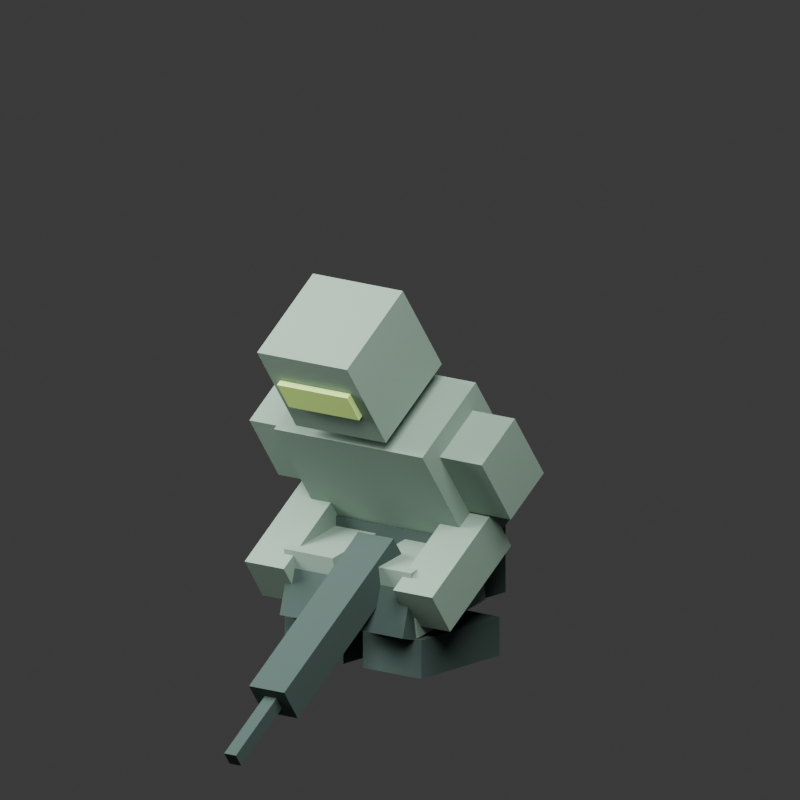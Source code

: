 # Source: vector-motion.blend  (saved by Blender 4.5.91; exported with 4.5.12 LTS)
import bpy
from mathutils import Matrix  # noqa: F401  (used for matrix-valued properties, if any)

bpy.ops.wm.read_factory_settings(use_empty=True)
scene = bpy.context.scene
scene.name = 'Scene'

# ---- collections
col_collection = bpy.data.collections.new('Collection'); scene.collection.children.link(col_collection)

# ---- materials (node trees are filled in below, after node groups)
mat_armor = bpy.data.materials.new('Armor')
mat_armor.diffuse_color = (0.06, 0.09, 0.08, 1.0)
mat_uniform = bpy.data.materials.new('Uniform')
mat_uniform.diffuse_color = (0.22, 0.31, 0.25, 1.0)
mat_visor = bpy.data.materials.new('Visor')
mat_visor.diffuse_color = (0.6, 0.86, 0.25, 1.0)

# ---- material node trees

# ---- world
world_world = bpy.data.worlds.new('World'); scene.world = world_world
world_world.use_nodes = True; world_world.node_tree.nodes.clear()
_N = world_world.node_tree.nodes; _L = world_world.node_tree.links
n0 = _N.new('ShaderNodeOutputWorld'); n0.name = 'World Output'; n0.location = (200, 100)
n1 = _N.new('ShaderNodeBackground'); n1.name = 'Background'; n1.location = (-200, 100)
n1.inputs[0].default_value = (0.05088, 0.05088, 0.05088, 1.0)
_L.new(n1.outputs[0], n0.inputs[0])
n0.is_active_output = True
world_world.color = (0.13, 0.16, 0.18)
world_world.sun_shadow_jitter_overblur = 0.0

# ---- cameras
cam_pose_review = bpy.data.cameras.new('Pose review')
cam_pose_review.type = 'ORTHO'
cam_pose_review.ortho_scale = 3.2

# ---- lights
light_key = bpy.data.lights.new('Key', 'AREA')
light_key.energy = 1000.0
light_key.shape = 'DISK'
light_key.size = 5.0
light_fill = bpy.data.lights.new('Fill', 'AREA')
light_fill.energy = 650.0
light_fill.shape = 'DISK'
light_fill.size = 4.0

# ---- meshes
me_cube_001 = bpy.data.meshes.new('Cube.001')
me_cube_001.from_pydata([(-0.5, -0.5, -0.5), (-0.5, -0.5, 0.5), (-0.5, 0.5, -0.5), (-0.5, 0.5, 0.5), (0.5, -0.5, -0.5), (0.5, -0.5, 0.5), (0.5, 0.5, -0.5), (0.5, 0.5, 0.5)], [], [(0, 1, 3, 2), (2, 3, 7, 6), (6, 7, 5, 4), (4, 5, 1, 0), (2, 6, 4, 0), (7, 3, 1, 5)])
_uv = me_cube_001.uv_layers.new(name='UVMap')
_uv.uv.foreach_set('vector', [0.375, 0.0, 0.625, 0.0, 0.625, 0.25, 0.375, 0.25, 0.375, 0.25, 0.625, 0.25, 0.625, 0.5, 0.375, 0.5, 0.375, 0.5, 0.625, 0.5, 0.625, 0.75, 0.375, 0.75, 0.375, 0.75, 0.625, 0.75, 0.625, 1.0, 0.375, 1.0, 0.125, 0.5, 0.375, 0.5, 0.375, 0.75, 0.125, 0.75, 0.625, 0.5, 0.875, 0.5, 0.875, 0.75, 0.625, 0.75])
me_cube_001.materials.append(mat_armor)
me_cube_001.update()
me_cube_002 = bpy.data.meshes.new('Cube.002')
me_cube_002.from_pydata([(-0.5, -0.5, -0.5), (-0.5, -0.5, 0.5), (-0.5, 0.5, -0.5), (-0.5, 0.5, 0.5), (0.5, -0.5, -0.5), (0.5, -0.5, 0.5), (0.5, 0.5, -0.5), (0.5, 0.5, 0.5)], [], [(0, 1, 3, 2), (2, 3, 7, 6), (6, 7, 5, 4), (4, 5, 1, 0), (2, 6, 4, 0), (7, 3, 1, 5)])
_uv = me_cube_002.uv_layers.new(name='UVMap')
_uv.uv.foreach_set('vector', [0.375, 0.0, 0.625, 0.0, 0.625, 0.25, 0.375, 0.25, 0.375, 0.25, 0.625, 0.25, 0.625, 0.5, 0.375, 0.5, 0.375, 0.5, 0.625, 0.5, 0.625, 0.75, 0.375, 0.75, 0.375, 0.75, 0.625, 0.75, 0.625, 1.0, 0.375, 1.0, 0.125, 0.5, 0.375, 0.5, 0.375, 0.75, 0.125, 0.75, 0.625, 0.5, 0.875, 0.5, 0.875, 0.75, 0.625, 0.75])
me_cube_002.materials.append(mat_uniform)
me_cube_002.update()
me_cube_003 = bpy.data.meshes.new('Cube.003')
me_cube_003.from_pydata([(-0.5, -0.5, -0.5), (-0.5, -0.5, 0.5), (-0.5, 0.5, -0.5), (-0.5, 0.5, 0.5), (0.5, -0.5, -0.5), (0.5, -0.5, 0.5), (0.5, 0.5, -0.5), (0.5, 0.5, 0.5)], [], [(0, 1, 3, 2), (2, 3, 7, 6), (6, 7, 5, 4), (4, 5, 1, 0), (2, 6, 4, 0), (7, 3, 1, 5)])
_uv = me_cube_003.uv_layers.new(name='UVMap')
_uv.uv.foreach_set('vector', [0.375, 0.0, 0.625, 0.0, 0.625, 0.25, 0.375, 0.25, 0.375, 0.25, 0.625, 0.25, 0.625, 0.5, 0.375, 0.5, 0.375, 0.5, 0.625, 0.5, 0.625, 0.75, 0.375, 0.75, 0.375, 0.75, 0.625, 0.75, 0.625, 1.0, 0.375, 1.0, 0.125, 0.5, 0.375, 0.5, 0.375, 0.75, 0.125, 0.75, 0.625, 0.5, 0.875, 0.5, 0.875, 0.75, 0.625, 0.75])
me_cube_003.materials.append(mat_uniform)
me_cube_003.update()
me_cube_004 = bpy.data.meshes.new('Cube.004')
me_cube_004.from_pydata([(-0.5, -0.5, -0.5), (-0.5, -0.5, 0.5), (-0.5, 0.5, -0.5), (-0.5, 0.5, 0.5), (0.5, -0.5, -0.5), (0.5, -0.5, 0.5), (0.5, 0.5, -0.5), (0.5, 0.5, 0.5)], [], [(0, 1, 3, 2), (2, 3, 7, 6), (6, 7, 5, 4), (4, 5, 1, 0), (2, 6, 4, 0), (7, 3, 1, 5)])
_uv = me_cube_004.uv_layers.new(name='UVMap')
_uv.uv.foreach_set('vector', [0.375, 0.0, 0.625, 0.0, 0.625, 0.25, 0.375, 0.25, 0.375, 0.25, 0.625, 0.25, 0.625, 0.5, 0.375, 0.5, 0.375, 0.5, 0.625, 0.5, 0.625, 0.75, 0.375, 0.75, 0.375, 0.75, 0.625, 0.75, 0.625, 1.0, 0.375, 1.0, 0.125, 0.5, 0.375, 0.5, 0.375, 0.75, 0.125, 0.75, 0.625, 0.5, 0.875, 0.5, 0.875, 0.75, 0.625, 0.75])
me_cube_004.materials.append(mat_visor)
me_cube_004.update()
me_cube_005 = bpy.data.meshes.new('Cube.005')
me_cube_005.from_pydata([(-0.5, -0.5, -0.5), (-0.5, -0.5, 0.5), (-0.5, 0.5, -0.5), (-0.5, 0.5, 0.5), (0.5, -0.5, -0.5), (0.5, -0.5, 0.5), (0.5, 0.5, -0.5), (0.5, 0.5, 0.5)], [], [(0, 1, 3, 2), (2, 3, 7, 6), (6, 7, 5, 4), (4, 5, 1, 0), (2, 6, 4, 0), (7, 3, 1, 5)])
_uv = me_cube_005.uv_layers.new(name='UVMap')
_uv.uv.foreach_set('vector', [0.375, 0.0, 0.625, 0.0, 0.625, 0.25, 0.375, 0.25, 0.375, 0.25, 0.625, 0.25, 0.625, 0.5, 0.375, 0.5, 0.375, 0.5, 0.625, 0.5, 0.625, 0.75, 0.375, 0.75, 0.375, 0.75, 0.625, 0.75, 0.625, 1.0, 0.375, 1.0, 0.125, 0.5, 0.375, 0.5, 0.375, 0.75, 0.125, 0.75, 0.625, 0.5, 0.875, 0.5, 0.875, 0.75, 0.625, 0.75])
me_cube_005.materials.append(mat_uniform)
me_cube_005.update()
me_cube_006 = bpy.data.meshes.new('Cube.006')
me_cube_006.from_pydata([(-0.5, -0.5, -0.5), (-0.5, -0.5, 0.5), (-0.5, 0.5, -0.5), (-0.5, 0.5, 0.5), (0.5, -0.5, -0.5), (0.5, -0.5, 0.5), (0.5, 0.5, -0.5), (0.5, 0.5, 0.5)], [], [(0, 1, 3, 2), (2, 3, 7, 6), (6, 7, 5, 4), (4, 5, 1, 0), (2, 6, 4, 0), (7, 3, 1, 5)])
_uv = me_cube_006.uv_layers.new(name='UVMap')
_uv.uv.foreach_set('vector', [0.375, 0.0, 0.625, 0.0, 0.625, 0.25, 0.375, 0.25, 0.375, 0.25, 0.625, 0.25, 0.625, 0.5, 0.375, 0.5, 0.375, 0.5, 0.625, 0.5, 0.625, 0.75, 0.375, 0.75, 0.375, 0.75, 0.625, 0.75, 0.625, 1.0, 0.375, 1.0, 0.125, 0.5, 0.375, 0.5, 0.375, 0.75, 0.125, 0.75, 0.625, 0.5, 0.875, 0.5, 0.875, 0.75, 0.625, 0.75])
me_cube_006.materials.append(mat_armor)
me_cube_006.update()
me_cube_007 = bpy.data.meshes.new('Cube.007')
me_cube_007.from_pydata([(-0.5, -0.5, -0.5), (-0.5, -0.5, 0.5), (-0.5, 0.5, -0.5), (-0.5, 0.5, 0.5), (0.5, -0.5, -0.5), (0.5, -0.5, 0.5), (0.5, 0.5, -0.5), (0.5, 0.5, 0.5)], [], [(0, 1, 3, 2), (2, 3, 7, 6), (6, 7, 5, 4), (4, 5, 1, 0), (2, 6, 4, 0), (7, 3, 1, 5)])
_uv = me_cube_007.uv_layers.new(name='UVMap')
_uv.uv.foreach_set('vector', [0.375, 0.0, 0.625, 0.0, 0.625, 0.25, 0.375, 0.25, 0.375, 0.25, 0.625, 0.25, 0.625, 0.5, 0.375, 0.5, 0.375, 0.5, 0.625, 0.5, 0.625, 0.75, 0.375, 0.75, 0.375, 0.75, 0.625, 0.75, 0.625, 1.0, 0.375, 1.0, 0.125, 0.5, 0.375, 0.5, 0.375, 0.75, 0.125, 0.75, 0.625, 0.5, 0.875, 0.5, 0.875, 0.75, 0.625, 0.75])
me_cube_007.materials.append(mat_armor)
me_cube_007.update()
me_cube_008 = bpy.data.meshes.new('Cube.008')
me_cube_008.from_pydata([(-0.5, -0.5, -0.5), (-0.5, -0.5, 0.5), (-0.5, 0.5, -0.5), (-0.5, 0.5, 0.5), (0.5, -0.5, -0.5), (0.5, -0.5, 0.5), (0.5, 0.5, -0.5), (0.5, 0.5, 0.5)], [], [(0, 1, 3, 2), (2, 3, 7, 6), (6, 7, 5, 4), (4, 5, 1, 0), (2, 6, 4, 0), (7, 3, 1, 5)])
_uv = me_cube_008.uv_layers.new(name='UVMap')
_uv.uv.foreach_set('vector', [0.375, 0.0, 0.625, 0.0, 0.625, 0.25, 0.375, 0.25, 0.375, 0.25, 0.625, 0.25, 0.625, 0.5, 0.375, 0.5, 0.375, 0.5, 0.625, 0.5, 0.625, 0.75, 0.375, 0.75, 0.375, 0.75, 0.625, 0.75, 0.625, 1.0, 0.375, 1.0, 0.125, 0.5, 0.375, 0.5, 0.375, 0.75, 0.125, 0.75, 0.625, 0.5, 0.875, 0.5, 0.875, 0.75, 0.625, 0.75])
me_cube_008.materials.append(mat_uniform)
me_cube_008.update()
me_cube_009 = bpy.data.meshes.new('Cube.009')
me_cube_009.from_pydata([(-0.5, -0.5, -0.5), (-0.5, -0.5, 0.5), (-0.5, 0.5, -0.5), (-0.5, 0.5, 0.5), (0.5, -0.5, -0.5), (0.5, -0.5, 0.5), (0.5, 0.5, -0.5), (0.5, 0.5, 0.5)], [], [(0, 1, 3, 2), (2, 3, 7, 6), (6, 7, 5, 4), (4, 5, 1, 0), (2, 6, 4, 0), (7, 3, 1, 5)])
_uv = me_cube_009.uv_layers.new(name='UVMap')
_uv.uv.foreach_set('vector', [0.375, 0.0, 0.625, 0.0, 0.625, 0.25, 0.375, 0.25, 0.375, 0.25, 0.625, 0.25, 0.625, 0.5, 0.375, 0.5, 0.375, 0.5, 0.625, 0.5, 0.625, 0.75, 0.375, 0.75, 0.375, 0.75, 0.625, 0.75, 0.625, 1.0, 0.375, 1.0, 0.125, 0.5, 0.375, 0.5, 0.375, 0.75, 0.125, 0.75, 0.625, 0.5, 0.875, 0.5, 0.875, 0.75, 0.625, 0.75])
me_cube_009.materials.append(mat_uniform)
me_cube_009.update()
me_cube_010 = bpy.data.meshes.new('Cube.010')
me_cube_010.from_pydata([(-0.5, -0.5, -0.5), (-0.5, -0.5, 0.5), (-0.5, 0.5, -0.5), (-0.5, 0.5, 0.5), (0.5, -0.5, -0.5), (0.5, -0.5, 0.5), (0.5, 0.5, -0.5), (0.5, 0.5, 0.5)], [], [(0, 1, 3, 2), (2, 3, 7, 6), (6, 7, 5, 4), (4, 5, 1, 0), (2, 6, 4, 0), (7, 3, 1, 5)])
_uv = me_cube_010.uv_layers.new(name='UVMap')
_uv.uv.foreach_set('vector', [0.375, 0.0, 0.625, 0.0, 0.625, 0.25, 0.375, 0.25, 0.375, 0.25, 0.625, 0.25, 0.625, 0.5, 0.375, 0.5, 0.375, 0.5, 0.625, 0.5, 0.625, 0.75, 0.375, 0.75, 0.375, 0.75, 0.625, 0.75, 0.625, 1.0, 0.375, 1.0, 0.125, 0.5, 0.375, 0.5, 0.375, 0.75, 0.125, 0.75, 0.625, 0.5, 0.875, 0.5, 0.875, 0.75, 0.625, 0.75])
me_cube_010.materials.append(mat_uniform)
me_cube_010.update()
me_cube_011 = bpy.data.meshes.new('Cube.011')
me_cube_011.from_pydata([(-0.5, -0.5, -0.5), (-0.5, -0.5, 0.5), (-0.5, 0.5, -0.5), (-0.5, 0.5, 0.5), (0.5, -0.5, -0.5), (0.5, -0.5, 0.5), (0.5, 0.5, -0.5), (0.5, 0.5, 0.5)], [], [(0, 1, 3, 2), (2, 3, 7, 6), (6, 7, 5, 4), (4, 5, 1, 0), (2, 6, 4, 0), (7, 3, 1, 5)])
_uv = me_cube_011.uv_layers.new(name='UVMap')
_uv.uv.foreach_set('vector', [0.375, 0.0, 0.625, 0.0, 0.625, 0.25, 0.375, 0.25, 0.375, 0.25, 0.625, 0.25, 0.625, 0.5, 0.375, 0.5, 0.375, 0.5, 0.625, 0.5, 0.625, 0.75, 0.375, 0.75, 0.375, 0.75, 0.625, 0.75, 0.625, 1.0, 0.375, 1.0, 0.125, 0.5, 0.375, 0.5, 0.375, 0.75, 0.125, 0.75, 0.625, 0.5, 0.875, 0.5, 0.875, 0.75, 0.625, 0.75])
me_cube_011.materials.append(mat_armor)
me_cube_011.update()
me_cube_012 = bpy.data.meshes.new('Cube.012')
me_cube_012.from_pydata([(-0.5, -0.5, -0.5), (-0.5, -0.5, 0.5), (-0.5, 0.5, -0.5), (-0.5, 0.5, 0.5), (0.5, -0.5, -0.5), (0.5, -0.5, 0.5), (0.5, 0.5, -0.5), (0.5, 0.5, 0.5)], [], [(0, 1, 3, 2), (2, 3, 7, 6), (6, 7, 5, 4), (4, 5, 1, 0), (2, 6, 4, 0), (7, 3, 1, 5)])
_uv = me_cube_012.uv_layers.new(name='UVMap')
_uv.uv.foreach_set('vector', [0.375, 0.0, 0.625, 0.0, 0.625, 0.25, 0.375, 0.25, 0.375, 0.25, 0.625, 0.25, 0.625, 0.5, 0.375, 0.5, 0.375, 0.5, 0.625, 0.5, 0.625, 0.75, 0.375, 0.75, 0.375, 0.75, 0.625, 0.75, 0.625, 1.0, 0.375, 1.0, 0.125, 0.5, 0.375, 0.5, 0.375, 0.75, 0.125, 0.75, 0.625, 0.5, 0.875, 0.5, 0.875, 0.75, 0.625, 0.75])
me_cube_012.materials.append(mat_armor)
me_cube_012.update()
me_cube_013 = bpy.data.meshes.new('Cube.013')
me_cube_013.from_pydata([(-0.5, -0.5, -0.5), (-0.5, -0.5, 0.5), (-0.5, 0.5, -0.5), (-0.5, 0.5, 0.5), (0.5, -0.5, -0.5), (0.5, -0.5, 0.5), (0.5, 0.5, -0.5), (0.5, 0.5, 0.5)], [], [(0, 1, 3, 2), (2, 3, 7, 6), (6, 7, 5, 4), (4, 5, 1, 0), (2, 6, 4, 0), (7, 3, 1, 5)])
_uv = me_cube_013.uv_layers.new(name='UVMap')
_uv.uv.foreach_set('vector', [0.375, 0.0, 0.625, 0.0, 0.625, 0.25, 0.375, 0.25, 0.375, 0.25, 0.625, 0.25, 0.625, 0.5, 0.375, 0.5, 0.375, 0.5, 0.625, 0.5, 0.625, 0.75, 0.375, 0.75, 0.375, 0.75, 0.625, 0.75, 0.625, 1.0, 0.375, 1.0, 0.125, 0.5, 0.375, 0.5, 0.375, 0.75, 0.125, 0.75, 0.625, 0.5, 0.875, 0.5, 0.875, 0.75, 0.625, 0.75])
me_cube_013.materials.append(mat_uniform)
me_cube_013.update()
me_cube_014 = bpy.data.meshes.new('Cube.014')
me_cube_014.from_pydata([(-0.5, -0.5, -0.5), (-0.5, -0.5, 0.5), (-0.5, 0.5, -0.5), (-0.5, 0.5, 0.5), (0.5, -0.5, -0.5), (0.5, -0.5, 0.5), (0.5, 0.5, -0.5), (0.5, 0.5, 0.5)], [], [(0, 1, 3, 2), (2, 3, 7, 6), (6, 7, 5, 4), (4, 5, 1, 0), (2, 6, 4, 0), (7, 3, 1, 5)])
_uv = me_cube_014.uv_layers.new(name='UVMap')
_uv.uv.foreach_set('vector', [0.375, 0.0, 0.625, 0.0, 0.625, 0.25, 0.375, 0.25, 0.375, 0.25, 0.625, 0.25, 0.625, 0.5, 0.375, 0.5, 0.375, 0.5, 0.625, 0.5, 0.625, 0.75, 0.375, 0.75, 0.375, 0.75, 0.625, 0.75, 0.625, 1.0, 0.375, 1.0, 0.125, 0.5, 0.375, 0.5, 0.375, 0.75, 0.125, 0.75, 0.625, 0.5, 0.875, 0.5, 0.875, 0.75, 0.625, 0.75])
me_cube_014.materials.append(mat_uniform)
me_cube_014.update()
me_cube_015 = bpy.data.meshes.new('Cube.015')
me_cube_015.from_pydata([(-0.5, -0.5, -0.5), (-0.5, -0.5, 0.5), (-0.5, 0.5, -0.5), (-0.5, 0.5, 0.5), (0.5, -0.5, -0.5), (0.5, -0.5, 0.5), (0.5, 0.5, -0.5), (0.5, 0.5, 0.5)], [], [(0, 1, 3, 2), (2, 3, 7, 6), (6, 7, 5, 4), (4, 5, 1, 0), (2, 6, 4, 0), (7, 3, 1, 5)])
_uv = me_cube_015.uv_layers.new(name='UVMap')
_uv.uv.foreach_set('vector', [0.375, 0.0, 0.625, 0.0, 0.625, 0.25, 0.375, 0.25, 0.375, 0.25, 0.625, 0.25, 0.625, 0.5, 0.375, 0.5, 0.375, 0.5, 0.625, 0.5, 0.625, 0.75, 0.375, 0.75, 0.375, 0.75, 0.625, 0.75, 0.625, 1.0, 0.375, 1.0, 0.125, 0.5, 0.375, 0.5, 0.375, 0.75, 0.125, 0.75, 0.625, 0.5, 0.875, 0.5, 0.875, 0.75, 0.625, 0.75])
me_cube_015.materials.append(mat_armor)
me_cube_015.update()
me_cube_016 = bpy.data.meshes.new('Cube.016')
me_cube_016.from_pydata([(-0.5, -0.5, -0.5), (-0.5, -0.5, 0.5), (-0.5, 0.5, -0.5), (-0.5, 0.5, 0.5), (0.5, -0.5, -0.5), (0.5, -0.5, 0.5), (0.5, 0.5, -0.5), (0.5, 0.5, 0.5)], [], [(0, 1, 3, 2), (2, 3, 7, 6), (6, 7, 5, 4), (4, 5, 1, 0), (2, 6, 4, 0), (7, 3, 1, 5)])
_uv = me_cube_016.uv_layers.new(name='UVMap')
_uv.uv.foreach_set('vector', [0.375, 0.0, 0.625, 0.0, 0.625, 0.25, 0.375, 0.25, 0.375, 0.25, 0.625, 0.25, 0.625, 0.5, 0.375, 0.5, 0.375, 0.5, 0.625, 0.5, 0.625, 0.75, 0.375, 0.75, 0.375, 0.75, 0.625, 0.75, 0.625, 1.0, 0.375, 1.0, 0.125, 0.5, 0.375, 0.5, 0.375, 0.75, 0.125, 0.75, 0.625, 0.5, 0.875, 0.5, 0.875, 0.75, 0.625, 0.75])
me_cube_016.materials.append(mat_armor)
me_cube_016.update()

# ---- objects
ob_vector_motion_controls = bpy.data.objects.new('VECTOR_Motion_Controls', None)
ob_hips = bpy.data.objects.new('Hips', None)
ob_spine = bpy.data.objects.new('Spine', None)
ob_head = bpy.data.objects.new('Head', None)
ob_thigh__1 = bpy.data.objects.new('Thigh_-1', None)
ob_knee__1 = bpy.data.objects.new('Knee_-1', None)
ob_ankle__1 = bpy.data.objects.new('Ankle_-1', None)
ob_shoulder__1 = bpy.data.objects.new('Shoulder_-1', None)
ob_elbow__1 = bpy.data.objects.new('Elbow_-1', None)
ob_thigh_1 = bpy.data.objects.new('Thigh_1', None)
ob_knee_1 = bpy.data.objects.new('Knee_1', None)
ob_ankle_1 = bpy.data.objects.new('Ankle_1', None)
ob_shoulder_1 = bpy.data.objects.new('Shoulder_1', None)
ob_elbow_1 = bpy.data.objects.new('Elbow_1', None)
ob_weapon = bpy.data.objects.new('Weapon', None)
ob_key = bpy.data.objects.new('Key', light_key)
ob_fill = bpy.data.objects.new('Fill', light_fill)
ob_pose_review = bpy.data.objects.new('Pose review', cam_pose_review)
ob_pelvis = bpy.data.objects.new('Pelvis', me_cube_001)
ob_torso = bpy.data.objects.new('Torso', me_cube_002)
ob_helmet = bpy.data.objects.new('Helmet', me_cube_003)
ob_visor = bpy.data.objects.new('Visor', me_cube_004)
ob_upper_leg = bpy.data.objects.new('Upper_leg', me_cube_005)
ob_shin = bpy.data.objects.new('Shin', me_cube_006)
ob_boot = bpy.data.objects.new('Boot', me_cube_007)
ob_upper_arm = bpy.data.objects.new('Upper_arm', me_cube_008)
ob_forearm = bpy.data.objects.new('Forearm', me_cube_009)
ob_upper_leg_001 = bpy.data.objects.new('Upper_leg.001', me_cube_010)
ob_shin_001 = bpy.data.objects.new('Shin.001', me_cube_011)
ob_boot_001 = bpy.data.objects.new('Boot.001', me_cube_012)
ob_upper_arm_001 = bpy.data.objects.new('Upper_arm.001', me_cube_013)
ob_forearm_001 = bpy.data.objects.new('Forearm.001', me_cube_014)
ob_receiver = bpy.data.objects.new('Receiver', me_cube_015)
ob_barrel = bpy.data.objects.new('Barrel', me_cube_016)

# ---- transforms, parenting, visibility, modifiers, constraints
ob_vector_motion_controls.location = (0.0, 0.0, 0.0)
ob_hips.location = (0.0, 0.34, -0.13)
ob_spine.parent = ob_hips
ob_spine.location = (0.0, 0.26, 0.0)
ob_spine.rotation_euler = (0.62, 0.0, 0.0)
ob_head.parent = ob_spine
ob_head.location = (0.0, 0.78, 0.0)
ob_thigh__1.parent = ob_hips
ob_thigh__1.location = (-0.2, 0.0, 0.0)
ob_thigh__1.rotation_euler = (-1.4, 0.0, 0.0)
ob_knee__1.parent = ob_thigh__1
ob_knee__1.location = (0.0, -0.48, 0.0)
ob_knee__1.rotation_euler = (2.7, 0.0, 0.0)
ob_ankle__1.parent = ob_knee__1
ob_ankle__1.location = (0.0, -0.34, 0.13)
ob_ankle__1.rotation_euler = (-1.3, 0.0, 0.0)
ob_shoulder__1.parent = ob_spine
ob_shoulder__1.location = (-0.48, 0.41, 0.0)
ob_elbow__1.parent = ob_shoulder__1
ob_elbow__1.location = (0.0, -0.32, 0.1)
ob_thigh_1.parent = ob_hips
ob_thigh_1.location = (0.2, 0.0, 0.0)
ob_thigh_1.rotation_euler = (-1.4, 0.0, 0.0)
ob_knee_1.parent = ob_thigh_1
ob_knee_1.location = (0.0, -0.48, 0.0)
ob_knee_1.rotation_euler = (2.7, 0.0, 0.0)
ob_ankle_1.parent = ob_knee_1
ob_ankle_1.location = (0.0, -0.34, 0.13)
ob_ankle_1.rotation_euler = (-1.3, 0.0, 0.0)
ob_shoulder_1.parent = ob_spine
ob_shoulder_1.location = (0.48, 0.41, 0.0)
ob_elbow_1.parent = ob_shoulder_1
ob_elbow_1.location = (0.0, -0.32, 0.1)
ob_weapon.parent = ob_spine
ob_weapon.location = (0.07, 0.06, 0.79)
ob_key.location = (3.0, 6.0, 4.0)
ob_key.rotation_euler = (0.9695, 5.442e-08, 2.601)
ob_fill.location = (-4.0, 3.0, 2.0)
ob_fill.rotation_euler = (1.15, -7.806e-08, -2.034)
ob_pose_review.location = (4.0, 2.6, 5.0)
ob_pose_review.rotation_euler = (-0.2449, 0.6747, 0.0)
ob_pelvis.parent = ob_hips
ob_pelvis.location = (0.0, 0.0, 0.0)
ob_pelvis.scale = (0.57, 0.3, 0.38)
ob_torso.parent = ob_spine
ob_torso.location = (0.0, 0.19, 0.0)
ob_torso.scale = (0.76, 0.62, 0.42)
ob_helmet.parent = ob_head
ob_helmet.location = (0.0, 0.0, 0.0)
ob_helmet.scale = (0.46, 0.43, 0.44)
ob_visor.parent = ob_head
ob_visor.location = (0.0, 0.0, 0.235)
ob_visor.scale = (0.36, 0.13, 0.025)
ob_upper_leg.parent = ob_thigh__1
ob_upper_leg.location = (0.0, -0.23, 0.0)
ob_upper_leg.scale = (0.25, 0.44, 0.28)
ob_shin.parent = ob_knee__1
ob_shin.location = (0.0, -0.17, 0.0)
ob_shin.scale = (0.23, 0.34, 0.25)
ob_boot.parent = ob_ankle__1
ob_boot.location = (0.0, 0.0, 0.0)
ob_boot.scale = (0.3, 0.16, 0.5)
ob_upper_arm.parent = ob_shoulder__1
ob_upper_arm.location = (0.0, -0.15, 0.0)
ob_upper_arm.scale = (0.23, 0.32, 0.26)
ob_forearm.parent = ob_elbow__1
ob_forearm.location = (0.1, -0.1, 0.24)
ob_forearm.scale = (0.2, 0.2, 0.48)
ob_upper_leg_001.parent = ob_thigh_1
ob_upper_leg_001.location = (0.0, -0.23, 0.0)
ob_upper_leg_001.scale = (0.25, 0.44, 0.28)
ob_shin_001.parent = ob_knee_1
ob_shin_001.location = (0.0, -0.17, 0.0)
ob_shin_001.scale = (0.23, 0.34, 0.25)
ob_boot_001.parent = ob_ankle_1
ob_boot_001.location = (0.0, 0.0, 0.0)
ob_boot_001.scale = (0.3, 0.16, 0.5)
ob_upper_arm_001.parent = ob_shoulder_1
ob_upper_arm_001.location = (0.0, -0.15, 0.0)
ob_upper_arm_001.scale = (0.23, 0.32, 0.26)
ob_forearm_001.parent = ob_elbow_1
ob_forearm_001.location = (-0.1, -0.1, 0.24)
ob_forearm_001.scale = (0.2, 0.2, 0.48)
ob_receiver.parent = ob_weapon
ob_receiver.location = (0.0, 0.0, 0.0)
ob_receiver.scale = (0.18, 0.15, 0.86)
ob_barrel.parent = ob_weapon
ob_barrel.location = (0.0, 0.0, 0.55)
ob_barrel.scale = (0.06, 0.06, 0.4)

# ---- collection membership
scene.collection.objects.link(ob_vector_motion_controls)
scene.collection.objects.link(ob_hips)
scene.collection.objects.link(ob_spine)
scene.collection.objects.link(ob_head)
scene.collection.objects.link(ob_thigh__1)
scene.collection.objects.link(ob_knee__1)
scene.collection.objects.link(ob_ankle__1)
scene.collection.objects.link(ob_shoulder__1)
scene.collection.objects.link(ob_elbow__1)
scene.collection.objects.link(ob_thigh_1)
scene.collection.objects.link(ob_knee_1)
scene.collection.objects.link(ob_ankle_1)
scene.collection.objects.link(ob_shoulder_1)
scene.collection.objects.link(ob_elbow_1)
scene.collection.objects.link(ob_weapon)
scene.collection.objects.link(ob_key)
scene.collection.objects.link(ob_fill)
scene.collection.objects.link(ob_pose_review)
col_collection.objects.link(ob_pelvis)
col_collection.objects.link(ob_torso)
col_collection.objects.link(ob_helmet)
col_collection.objects.link(ob_visor)
col_collection.objects.link(ob_upper_leg)
col_collection.objects.link(ob_shin)
col_collection.objects.link(ob_boot)
col_collection.objects.link(ob_upper_arm)
col_collection.objects.link(ob_forearm)
col_collection.objects.link(ob_upper_leg_001)
col_collection.objects.link(ob_shin_001)
col_collection.objects.link(ob_boot_001)
col_collection.objects.link(ob_upper_arm_001)
col_collection.objects.link(ob_forearm_001)
col_collection.objects.link(ob_receiver)
col_collection.objects.link(ob_barrel)

# ---- scene / render settings (as saved in the file)
scene.camera = ob_pose_review
scene.frame_start = 0; scene.frame_end = 120; scene.frame_set(120)
scene.render.engine = 'BLENDER_EEVEE_NEXT'
scene.render.resolution_x = 640
scene.render.resolution_y = 640
scene.render.fps = 60
bpy.context.view_layer.update()
